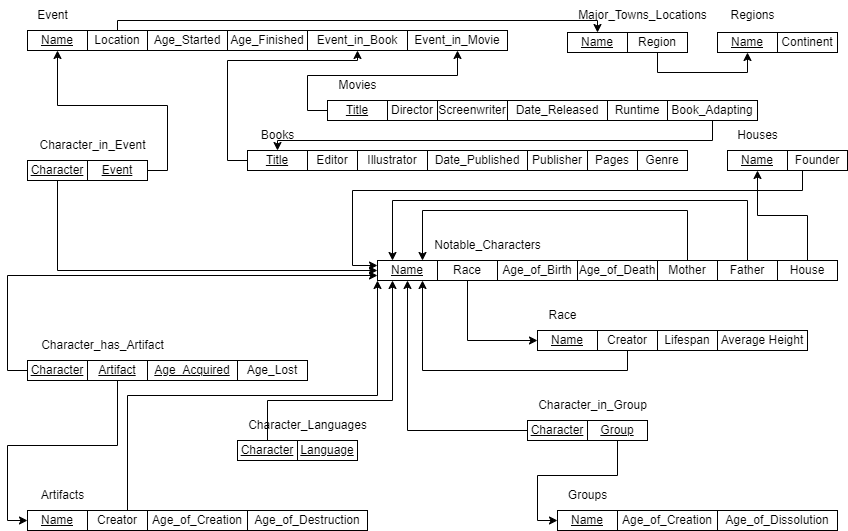

The diagram above was exported from draw.io. Its source (the exported page's mxGraphModel, read from the mxfile embedded in the PNG):
<mxGraphModel dx="350" dy="186" grid="1" gridSize="10" guides="1" tooltips="1" connect="1" arrows="1" fold="1" page="1" pageScale="1" pageWidth="850" pageHeight="1100" math="0" shadow="0">
  <root>
    <mxCell id="0" />
    <mxCell id="1" parent="0" />
    <mxCell id="lCqCRkuBMdXf_s4kRs-C-1" value="&lt;u&gt;Name&lt;/u&gt;" style="rounded=0;whiteSpace=wrap;html=1;" parent="1" vertex="1">
      <mxGeometry x="380" y="260" width="60" height="20" as="geometry" />
    </mxCell>
    <mxCell id="lCqCRkuBMdXf_s4kRs-C-57" style="edgeStyle=orthogonalEdgeStyle;rounded=0;orthogonalLoop=1;jettySize=auto;html=1;exitX=0.5;exitY=1;exitDx=0;exitDy=0;entryX=0;entryY=0.5;entryDx=0;entryDy=0;" parent="1" source="lCqCRkuBMdXf_s4kRs-C-2" target="lCqCRkuBMdXf_s4kRs-C-29" edge="1">
      <mxGeometry relative="1" as="geometry" />
    </mxCell>
    <mxCell id="lCqCRkuBMdXf_s4kRs-C-2" value="Race" style="rounded=0;whiteSpace=wrap;html=1;" parent="1" vertex="1">
      <mxGeometry x="440" y="260" width="60" height="20" as="geometry" />
    </mxCell>
    <mxCell id="lCqCRkuBMdXf_s4kRs-C-3" value="Age_of_Birth" style="rounded=0;whiteSpace=wrap;html=1;" parent="1" vertex="1">
      <mxGeometry x="500" y="260" width="80" height="20" as="geometry" />
    </mxCell>
    <mxCell id="lCqCRkuBMdXf_s4kRs-C-4" value="Age_of_Death" style="rounded=0;whiteSpace=wrap;html=1;" parent="1" vertex="1">
      <mxGeometry x="580" y="260" width="80" height="20" as="geometry" />
    </mxCell>
    <mxCell id="lCqCRkuBMdXf_s4kRs-C-55" style="edgeStyle=orthogonalEdgeStyle;rounded=0;orthogonalLoop=1;jettySize=auto;html=1;exitX=0.5;exitY=0;exitDx=0;exitDy=0;entryX=0.75;entryY=0;entryDx=0;entryDy=0;" parent="1" source="lCqCRkuBMdXf_s4kRs-C-5" target="lCqCRkuBMdXf_s4kRs-C-1" edge="1">
      <mxGeometry relative="1" as="geometry">
        <Array as="points">
          <mxPoint x="690" y="210" />
          <mxPoint x="425" y="210" />
        </Array>
      </mxGeometry>
    </mxCell>
    <mxCell id="lCqCRkuBMdXf_s4kRs-C-5" value="Mother" style="rounded=0;whiteSpace=wrap;html=1;" parent="1" vertex="1">
      <mxGeometry x="660" y="260" width="60" height="20" as="geometry" />
    </mxCell>
    <mxCell id="lCqCRkuBMdXf_s4kRs-C-56" style="edgeStyle=orthogonalEdgeStyle;rounded=0;orthogonalLoop=1;jettySize=auto;html=1;exitX=0.5;exitY=0;exitDx=0;exitDy=0;entryX=0.25;entryY=0;entryDx=0;entryDy=0;" parent="1" source="lCqCRkuBMdXf_s4kRs-C-7" target="lCqCRkuBMdXf_s4kRs-C-1" edge="1">
      <mxGeometry relative="1" as="geometry">
        <Array as="points">
          <mxPoint x="750" y="200" />
          <mxPoint x="395" y="200" />
        </Array>
      </mxGeometry>
    </mxCell>
    <mxCell id="lCqCRkuBMdXf_s4kRs-C-7" value="Father" style="rounded=0;whiteSpace=wrap;html=1;" parent="1" vertex="1">
      <mxGeometry x="720" y="260" width="60" height="20" as="geometry" />
    </mxCell>
    <mxCell id="OCrnyWCxKr9yEJ6ECK8M-19" style="edgeStyle=orthogonalEdgeStyle;rounded=0;orthogonalLoop=1;jettySize=auto;html=1;exitX=0.5;exitY=0;exitDx=0;exitDy=0;entryX=0.5;entryY=1;entryDx=0;entryDy=0;" parent="1" source="lCqCRkuBMdXf_s4kRs-C-8" target="OCrnyWCxKr9yEJ6ECK8M-12" edge="1">
      <mxGeometry relative="1" as="geometry" />
    </mxCell>
    <mxCell id="lCqCRkuBMdXf_s4kRs-C-8" value="House" style="rounded=0;whiteSpace=wrap;html=1;" parent="1" vertex="1">
      <mxGeometry x="780" y="260" width="60" height="20" as="geometry" />
    </mxCell>
    <mxCell id="lCqCRkuBMdXf_s4kRs-C-9" value="&lt;u&gt;Name&lt;/u&gt;" style="rounded=0;whiteSpace=wrap;html=1;" parent="1" vertex="1">
      <mxGeometry x="30" y="510" width="60" height="20" as="geometry" />
    </mxCell>
    <mxCell id="-8IWKGHMxjJNxi6mVAKG-1" style="edgeStyle=orthogonalEdgeStyle;rounded=0;orthogonalLoop=1;jettySize=auto;html=1;exitX=0.5;exitY=0;exitDx=0;exitDy=0;entryX=0;entryY=1;entryDx=0;entryDy=0;" parent="1" source="lCqCRkuBMdXf_s4kRs-C-10" target="lCqCRkuBMdXf_s4kRs-C-1" edge="1">
      <mxGeometry relative="1" as="geometry">
        <Array as="points">
          <mxPoint x="130" y="510" />
          <mxPoint x="130" y="395" />
          <mxPoint x="380" y="395" />
        </Array>
      </mxGeometry>
    </mxCell>
    <mxCell id="lCqCRkuBMdXf_s4kRs-C-10" value="Creator" style="rounded=0;whiteSpace=wrap;html=1;" parent="1" vertex="1">
      <mxGeometry x="90" y="510" width="60" height="20" as="geometry" />
    </mxCell>
    <mxCell id="lCqCRkuBMdXf_s4kRs-C-11" value="Age_of_Creation" style="rounded=0;whiteSpace=wrap;html=1;" parent="1" vertex="1">
      <mxGeometry x="150" y="510" width="100" height="20" as="geometry" />
    </mxCell>
    <mxCell id="lCqCRkuBMdXf_s4kRs-C-12" value="Age_of_Destruction" style="rounded=0;whiteSpace=wrap;html=1;" parent="1" vertex="1">
      <mxGeometry x="250" y="510" width="120" height="20" as="geometry" />
    </mxCell>
    <mxCell id="lCqCRkuBMdXf_s4kRs-C-16" value="&lt;u&gt;Name&lt;/u&gt;" style="rounded=0;whiteSpace=wrap;html=1;" parent="1" vertex="1">
      <mxGeometry x="30" y="30" width="60" height="20" as="geometry" />
    </mxCell>
    <mxCell id="lCqCRkuBMdXf_s4kRs-C-50" style="edgeStyle=orthogonalEdgeStyle;rounded=0;orthogonalLoop=1;jettySize=auto;html=1;exitX=0.5;exitY=1;exitDx=0;exitDy=0;entryX=0.5;entryY=0;entryDx=0;entryDy=0;" parent="1" source="lCqCRkuBMdXf_s4kRs-C-17" target="lCqCRkuBMdXf_s4kRs-C-23" edge="1">
      <mxGeometry relative="1" as="geometry">
        <Array as="points">
          <mxPoint x="120" y="20" />
          <mxPoint x="600" y="20" />
        </Array>
      </mxGeometry>
    </mxCell>
    <mxCell id="lCqCRkuBMdXf_s4kRs-C-17" value="Location" style="rounded=0;whiteSpace=wrap;html=1;" parent="1" vertex="1">
      <mxGeometry x="90" y="30" width="60" height="20" as="geometry" />
    </mxCell>
    <mxCell id="lCqCRkuBMdXf_s4kRs-C-18" value="Age_Started" style="rounded=0;whiteSpace=wrap;html=1;" parent="1" vertex="1">
      <mxGeometry x="150" y="30" width="80" height="20" as="geometry" />
    </mxCell>
    <mxCell id="lCqCRkuBMdXf_s4kRs-C-19" value="Age_Finished" style="rounded=0;whiteSpace=wrap;html=1;" parent="1" vertex="1">
      <mxGeometry x="230" y="30" width="80" height="20" as="geometry" />
    </mxCell>
    <mxCell id="lCqCRkuBMdXf_s4kRs-C-23" value="&lt;u&gt;Name&lt;/u&gt;" style="rounded=0;whiteSpace=wrap;html=1;" parent="1" vertex="1">
      <mxGeometry x="570" y="32" width="60" height="20" as="geometry" />
    </mxCell>
    <mxCell id="lCqCRkuBMdXf_s4kRs-C-51" style="edgeStyle=orthogonalEdgeStyle;rounded=0;orthogonalLoop=1;jettySize=auto;html=1;exitX=0.5;exitY=1;exitDx=0;exitDy=0;entryX=0.5;entryY=1;entryDx=0;entryDy=0;" parent="1" source="lCqCRkuBMdXf_s4kRs-C-24" target="lCqCRkuBMdXf_s4kRs-C-27" edge="1">
      <mxGeometry relative="1" as="geometry" />
    </mxCell>
    <mxCell id="lCqCRkuBMdXf_s4kRs-C-24" value="Region" style="rounded=0;whiteSpace=wrap;html=1;" parent="1" vertex="1">
      <mxGeometry x="630" y="32" width="60" height="20" as="geometry" />
    </mxCell>
    <mxCell id="lCqCRkuBMdXf_s4kRs-C-27" value="&lt;u&gt;Name&lt;/u&gt;" style="rounded=0;whiteSpace=wrap;html=1;" parent="1" vertex="1">
      <mxGeometry x="720" y="32" width="60" height="20" as="geometry" />
    </mxCell>
    <mxCell id="lCqCRkuBMdXf_s4kRs-C-28" value="Continent" style="rounded=0;whiteSpace=wrap;html=1;" parent="1" vertex="1">
      <mxGeometry x="780" y="32" width="60" height="20" as="geometry" />
    </mxCell>
    <mxCell id="lCqCRkuBMdXf_s4kRs-C-29" value="&lt;u&gt;Name&lt;/u&gt;" style="rounded=0;whiteSpace=wrap;html=1;" parent="1" vertex="1">
      <mxGeometry x="540" y="330" width="60" height="20" as="geometry" />
    </mxCell>
    <mxCell id="OCrnyWCxKr9yEJ6ECK8M-4" style="edgeStyle=orthogonalEdgeStyle;rounded=0;orthogonalLoop=1;jettySize=auto;html=1;exitX=0.5;exitY=1;exitDx=0;exitDy=0;entryX=0.75;entryY=1;entryDx=0;entryDy=0;" parent="1" source="lCqCRkuBMdXf_s4kRs-C-30" target="lCqCRkuBMdXf_s4kRs-C-1" edge="1">
      <mxGeometry relative="1" as="geometry" />
    </mxCell>
    <mxCell id="lCqCRkuBMdXf_s4kRs-C-30" value="Creator" style="rounded=0;whiteSpace=wrap;html=1;" parent="1" vertex="1">
      <mxGeometry x="600" y="330" width="60" height="20" as="geometry" />
    </mxCell>
    <mxCell id="lCqCRkuBMdXf_s4kRs-C-53" style="edgeStyle=orthogonalEdgeStyle;rounded=0;orthogonalLoop=1;jettySize=auto;html=1;exitX=0;exitY=0.5;exitDx=0;exitDy=0;entryX=0;entryY=0.75;entryDx=0;entryDy=0;" parent="1" source="lCqCRkuBMdXf_s4kRs-C-33" target="lCqCRkuBMdXf_s4kRs-C-1" edge="1">
      <mxGeometry relative="1" as="geometry" />
    </mxCell>
    <mxCell id="lCqCRkuBMdXf_s4kRs-C-33" value="&lt;u&gt;Character&lt;/u&gt;" style="rounded=0;whiteSpace=wrap;html=1;" parent="1" vertex="1">
      <mxGeometry x="30" y="360" width="60" height="20" as="geometry" />
    </mxCell>
    <mxCell id="lCqCRkuBMdXf_s4kRs-C-40" style="edgeStyle=orthogonalEdgeStyle;rounded=0;orthogonalLoop=1;jettySize=auto;html=1;exitX=0.5;exitY=1;exitDx=0;exitDy=0;entryX=0;entryY=0.5;entryDx=0;entryDy=0;" parent="1" source="lCqCRkuBMdXf_s4kRs-C-34" target="lCqCRkuBMdXf_s4kRs-C-9" edge="1">
      <mxGeometry relative="1" as="geometry" />
    </mxCell>
    <mxCell id="lCqCRkuBMdXf_s4kRs-C-34" value="&lt;u&gt;Artifact&lt;/u&gt;" style="rounded=0;whiteSpace=wrap;html=1;" parent="1" vertex="1">
      <mxGeometry x="90" y="360" width="60" height="20" as="geometry" />
    </mxCell>
    <mxCell id="lCqCRkuBMdXf_s4kRs-C-35" value="&lt;u&gt;Age_Acquired&lt;/u&gt;" style="rounded=0;whiteSpace=wrap;html=1;" parent="1" vertex="1">
      <mxGeometry x="150" y="360" width="90" height="20" as="geometry" />
    </mxCell>
    <mxCell id="lCqCRkuBMdXf_s4kRs-C-36" value="Age_Lost" style="rounded=0;whiteSpace=wrap;html=1;" parent="1" vertex="1">
      <mxGeometry x="240" y="360" width="70" height="20" as="geometry" />
    </mxCell>
    <mxCell id="OCrnyWCxKr9yEJ6ECK8M-17" style="edgeStyle=orthogonalEdgeStyle;rounded=0;orthogonalLoop=1;jettySize=auto;html=1;exitX=0.5;exitY=1;exitDx=0;exitDy=0;entryX=0;entryY=0.5;entryDx=0;entryDy=0;" parent="1" source="lCqCRkuBMdXf_s4kRs-C-42" target="lCqCRkuBMdXf_s4kRs-C-1" edge="1">
      <mxGeometry relative="1" as="geometry" />
    </mxCell>
    <mxCell id="lCqCRkuBMdXf_s4kRs-C-42" value="&lt;u&gt;Character&lt;/u&gt;" style="rounded=0;whiteSpace=wrap;html=1;" parent="1" vertex="1">
      <mxGeometry x="30" y="160" width="60" height="20" as="geometry" />
    </mxCell>
    <mxCell id="lCqCRkuBMdXf_s4kRs-C-46" style="edgeStyle=orthogonalEdgeStyle;rounded=0;orthogonalLoop=1;jettySize=auto;html=1;exitX=1;exitY=0.5;exitDx=0;exitDy=0;entryX=0.5;entryY=1;entryDx=0;entryDy=0;" parent="1" source="lCqCRkuBMdXf_s4kRs-C-43" target="lCqCRkuBMdXf_s4kRs-C-16" edge="1">
      <mxGeometry relative="1" as="geometry" />
    </mxCell>
    <mxCell id="lCqCRkuBMdXf_s4kRs-C-43" value="&lt;u&gt;Event&lt;/u&gt;" style="rounded=0;whiteSpace=wrap;html=1;" parent="1" vertex="1">
      <mxGeometry x="90" y="160" width="60" height="20" as="geometry" />
    </mxCell>
    <mxCell id="OCrnyWCxKr9yEJ6ECK8M-22" style="edgeStyle=orthogonalEdgeStyle;rounded=0;orthogonalLoop=1;jettySize=auto;html=1;exitX=0.5;exitY=0;exitDx=0;exitDy=0;entryX=0.25;entryY=1;entryDx=0;entryDy=0;" parent="1" source="lCqCRkuBMdXf_s4kRs-C-60" target="lCqCRkuBMdXf_s4kRs-C-1" edge="1">
      <mxGeometry relative="1" as="geometry">
        <Array as="points">
          <mxPoint x="270" y="400" />
          <mxPoint x="395" y="400" />
        </Array>
      </mxGeometry>
    </mxCell>
    <mxCell id="lCqCRkuBMdXf_s4kRs-C-60" value="&lt;u&gt;Character&lt;/u&gt;" style="rounded=0;whiteSpace=wrap;html=1;" parent="1" vertex="1">
      <mxGeometry x="240" y="440" width="60" height="20" as="geometry" />
    </mxCell>
    <mxCell id="lCqCRkuBMdXf_s4kRs-C-61" value="&lt;u&gt;Language&lt;/u&gt;" style="rounded=0;whiteSpace=wrap;html=1;" parent="1" vertex="1">
      <mxGeometry x="300" y="440" width="60" height="20" as="geometry" />
    </mxCell>
    <mxCell id="lCqCRkuBMdXf_s4kRs-C-65" value="Character_has_Artifact" style="text;html=1;align=center;verticalAlign=middle;resizable=0;points=[];autosize=1;strokeColor=none;fillColor=none;" parent="1" vertex="1">
      <mxGeometry x="30" y="330" width="150" height="30" as="geometry" />
    </mxCell>
    <mxCell id="lCqCRkuBMdXf_s4kRs-C-66" value="Character_in_Event" style="text;html=1;align=center;verticalAlign=middle;resizable=0;points=[];autosize=1;strokeColor=none;fillColor=none;" parent="1" vertex="1">
      <mxGeometry x="30" y="130" width="130" height="30" as="geometry" />
    </mxCell>
    <mxCell id="lCqCRkuBMdXf_s4kRs-C-67" value="Event" style="text;html=1;align=center;verticalAlign=middle;resizable=0;points=[];autosize=1;strokeColor=none;fillColor=none;" parent="1" vertex="1">
      <mxGeometry x="30" width="50" height="30" as="geometry" />
    </mxCell>
    <mxCell id="lCqCRkuBMdXf_s4kRs-C-68" value="Major_Towns_Locations" style="text;html=1;align=center;verticalAlign=middle;resizable=0;points=[];autosize=1;strokeColor=none;fillColor=none;" parent="1" vertex="1">
      <mxGeometry x="570" width="150" height="30" as="geometry" />
    </mxCell>
    <mxCell id="lCqCRkuBMdXf_s4kRs-C-69" value="Regions" style="text;html=1;align=center;verticalAlign=middle;resizable=0;points=[];autosize=1;strokeColor=none;fillColor=none;" parent="1" vertex="1">
      <mxGeometry x="720" width="70" height="30" as="geometry" />
    </mxCell>
    <mxCell id="lCqCRkuBMdXf_s4kRs-C-70" value="Notable_Characters" style="text;html=1;align=center;verticalAlign=middle;resizable=0;points=[];autosize=1;strokeColor=none;fillColor=none;" parent="1" vertex="1">
      <mxGeometry x="425" y="230" width="130" height="30" as="geometry" />
    </mxCell>
    <mxCell id="lCqCRkuBMdXf_s4kRs-C-71" value="Race" style="text;html=1;align=center;verticalAlign=middle;resizable=0;points=[];autosize=1;strokeColor=none;fillColor=none;" parent="1" vertex="1">
      <mxGeometry x="540" y="300" width="50" height="30" as="geometry" />
    </mxCell>
    <mxCell id="lCqCRkuBMdXf_s4kRs-C-72" value="Character_Languages" style="text;html=1;align=center;verticalAlign=middle;resizable=0;points=[];autosize=1;strokeColor=none;fillColor=none;" parent="1" vertex="1">
      <mxGeometry x="240" y="410" width="140" height="30" as="geometry" />
    </mxCell>
    <mxCell id="lCqCRkuBMdXf_s4kRs-C-74" value="Artifacts" style="text;html=1;align=center;verticalAlign=middle;resizable=0;points=[];autosize=1;strokeColor=none;fillColor=none;" parent="1" vertex="1">
      <mxGeometry x="30" y="480" width="70" height="30" as="geometry" />
    </mxCell>
    <mxCell id="lCqCRkuBMdXf_s4kRs-C-75" value="&lt;u&gt;Name&lt;/u&gt;" style="rounded=0;whiteSpace=wrap;html=1;" parent="1" vertex="1">
      <mxGeometry x="560" y="510" width="60" height="20" as="geometry" />
    </mxCell>
    <mxCell id="lCqCRkuBMdXf_s4kRs-C-77" value="Age_of_Creation" style="rounded=0;whiteSpace=wrap;html=1;" parent="1" vertex="1">
      <mxGeometry x="620" y="510" width="100" height="20" as="geometry" />
    </mxCell>
    <mxCell id="lCqCRkuBMdXf_s4kRs-C-78" value="Age_of_Dissolution" style="rounded=0;whiteSpace=wrap;html=1;" parent="1" vertex="1">
      <mxGeometry x="720" y="510" width="120" height="20" as="geometry" />
    </mxCell>
    <mxCell id="lCqCRkuBMdXf_s4kRs-C-79" value="Groups" style="text;html=1;align=center;verticalAlign=middle;resizable=0;points=[];autosize=1;strokeColor=none;fillColor=none;" parent="1" vertex="1">
      <mxGeometry x="560" y="480" width="60" height="30" as="geometry" />
    </mxCell>
    <mxCell id="OCrnyWCxKr9yEJ6ECK8M-5" style="edgeStyle=orthogonalEdgeStyle;rounded=0;orthogonalLoop=1;jettySize=auto;html=1;exitX=0;exitY=0.5;exitDx=0;exitDy=0;entryX=0.5;entryY=1;entryDx=0;entryDy=0;" parent="1" source="lCqCRkuBMdXf_s4kRs-C-80" target="lCqCRkuBMdXf_s4kRs-C-1" edge="1">
      <mxGeometry relative="1" as="geometry" />
    </mxCell>
    <mxCell id="lCqCRkuBMdXf_s4kRs-C-80" value="&lt;u&gt;Character&lt;/u&gt;" style="rounded=0;whiteSpace=wrap;html=1;" parent="1" vertex="1">
      <mxGeometry x="530" y="420" width="60" height="20" as="geometry" />
    </mxCell>
    <mxCell id="lCqCRkuBMdXf_s4kRs-C-83" style="edgeStyle=orthogonalEdgeStyle;rounded=0;orthogonalLoop=1;jettySize=auto;html=1;exitX=0.5;exitY=1;exitDx=0;exitDy=0;entryX=0;entryY=0.5;entryDx=0;entryDy=0;" parent="1" source="lCqCRkuBMdXf_s4kRs-C-81" target="lCqCRkuBMdXf_s4kRs-C-75" edge="1">
      <mxGeometry relative="1" as="geometry" />
    </mxCell>
    <mxCell id="lCqCRkuBMdXf_s4kRs-C-81" value="&lt;u&gt;Group&lt;/u&gt;" style="rounded=0;whiteSpace=wrap;html=1;" parent="1" vertex="1">
      <mxGeometry x="590" y="420" width="60" height="20" as="geometry" />
    </mxCell>
    <mxCell id="lCqCRkuBMdXf_s4kRs-C-82" value="Character_in_Group" style="text;html=1;align=center;verticalAlign=middle;resizable=0;points=[];autosize=1;strokeColor=none;fillColor=none;" parent="1" vertex="1">
      <mxGeometry x="530" y="390" width="130" height="30" as="geometry" />
    </mxCell>
    <mxCell id="OCrnyWCxKr9yEJ6ECK8M-1" value="Event_in_Book" style="rounded=0;whiteSpace=wrap;html=1;" parent="1" vertex="1">
      <mxGeometry x="310" y="30" width="100" height="20" as="geometry" />
    </mxCell>
    <mxCell id="OCrnyWCxKr9yEJ6ECK8M-3" value="Event_in_Movie" style="rounded=0;whiteSpace=wrap;html=1;" parent="1" vertex="1">
      <mxGeometry x="410" y="30" width="100" height="20" as="geometry" />
    </mxCell>
    <mxCell id="OCrnyWCxKr9yEJ6ECK8M-35" style="edgeStyle=orthogonalEdgeStyle;rounded=0;orthogonalLoop=1;jettySize=auto;html=1;exitX=0;exitY=0.5;exitDx=0;exitDy=0;entryX=0.5;entryY=1;entryDx=0;entryDy=0;" parent="1" source="OCrnyWCxKr9yEJ6ECK8M-7" target="OCrnyWCxKr9yEJ6ECK8M-1" edge="1">
      <mxGeometry relative="1" as="geometry">
        <Array as="points">
          <mxPoint x="230" y="160" />
          <mxPoint x="230" y="60" />
          <mxPoint x="360" y="60" />
        </Array>
      </mxGeometry>
    </mxCell>
    <mxCell id="OCrnyWCxKr9yEJ6ECK8M-7" value="&lt;u&gt;Title&lt;/u&gt;" style="rounded=0;whiteSpace=wrap;html=1;" parent="1" vertex="1">
      <mxGeometry x="250" y="150" width="60" height="20" as="geometry" />
    </mxCell>
    <mxCell id="OCrnyWCxKr9yEJ6ECK8M-8" value="Editor" style="rounded=0;whiteSpace=wrap;html=1;" parent="1" vertex="1">
      <mxGeometry x="310" y="150" width="50" height="20" as="geometry" />
    </mxCell>
    <mxCell id="OCrnyWCxKr9yEJ6ECK8M-9" value="Illustrator" style="rounded=0;whiteSpace=wrap;html=1;" parent="1" vertex="1">
      <mxGeometry x="360" y="150" width="70" height="20" as="geometry" />
    </mxCell>
    <mxCell id="OCrnyWCxKr9yEJ6ECK8M-10" value="Date_Published" style="rounded=0;whiteSpace=wrap;html=1;" parent="1" vertex="1">
      <mxGeometry x="430" y="150" width="100" height="20" as="geometry" />
    </mxCell>
    <mxCell id="OCrnyWCxKr9yEJ6ECK8M-11" value="Publisher" style="rounded=0;whiteSpace=wrap;html=1;" parent="1" vertex="1">
      <mxGeometry x="530" y="150" width="60" height="20" as="geometry" />
    </mxCell>
    <mxCell id="OCrnyWCxKr9yEJ6ECK8M-12" value="&lt;u&gt;Name&lt;/u&gt;" style="rounded=0;whiteSpace=wrap;html=1;" parent="1" vertex="1">
      <mxGeometry x="730" y="150" width="60" height="20" as="geometry" />
    </mxCell>
    <mxCell id="OCrnyWCxKr9yEJ6ECK8M-18" style="edgeStyle=orthogonalEdgeStyle;rounded=0;orthogonalLoop=1;jettySize=auto;html=1;exitX=0.5;exitY=0;exitDx=0;exitDy=0;entryX=0;entryY=0.25;entryDx=0;entryDy=0;" parent="1" target="lCqCRkuBMdXf_s4kRs-C-1" edge="1">
      <mxGeometry relative="1" as="geometry">
        <mxPoint x="804.9999999999998" y="150" as="sourcePoint" />
        <mxPoint x="375" y="265" as="targetPoint" />
        <Array as="points">
          <mxPoint x="805" y="190" />
          <mxPoint x="355" y="190" />
          <mxPoint x="355" y="265" />
        </Array>
      </mxGeometry>
    </mxCell>
    <mxCell id="OCrnyWCxKr9yEJ6ECK8M-13" value="Founder" style="rounded=0;whiteSpace=wrap;html=1;" parent="1" vertex="1">
      <mxGeometry x="790" y="150" width="60" height="20" as="geometry" />
    </mxCell>
    <mxCell id="OCrnyWCxKr9yEJ6ECK8M-14" value="Houses" style="text;html=1;align=center;verticalAlign=middle;resizable=0;points=[];autosize=1;strokeColor=none;fillColor=none;" parent="1" vertex="1">
      <mxGeometry x="730" y="120" width="60" height="30" as="geometry" />
    </mxCell>
    <mxCell id="OCrnyWCxKr9yEJ6ECK8M-20" value="Pages" style="rounded=0;whiteSpace=wrap;html=1;" parent="1" vertex="1">
      <mxGeometry x="590" y="150" width="50" height="20" as="geometry" />
    </mxCell>
    <mxCell id="OCrnyWCxKr9yEJ6ECK8M-21" value="Genre" style="rounded=0;whiteSpace=wrap;html=1;" parent="1" vertex="1">
      <mxGeometry x="640" y="150" width="50" height="20" as="geometry" />
    </mxCell>
    <mxCell id="OCrnyWCxKr9yEJ6ECK8M-23" value="Books" style="text;html=1;align=center;verticalAlign=middle;resizable=0;points=[];autosize=1;strokeColor=none;fillColor=none;" parent="1" vertex="1">
      <mxGeometry x="250" y="120" width="60" height="30" as="geometry" />
    </mxCell>
    <mxCell id="OCrnyWCxKr9yEJ6ECK8M-34" style="edgeStyle=orthogonalEdgeStyle;rounded=0;orthogonalLoop=1;jettySize=auto;html=1;exitX=0;exitY=0.5;exitDx=0;exitDy=0;entryX=0.5;entryY=1;entryDx=0;entryDy=0;" parent="1" source="OCrnyWCxKr9yEJ6ECK8M-24" target="OCrnyWCxKr9yEJ6ECK8M-3" edge="1">
      <mxGeometry relative="1" as="geometry" />
    </mxCell>
    <mxCell id="OCrnyWCxKr9yEJ6ECK8M-24" value="&lt;u&gt;Title&lt;/u&gt;" style="rounded=0;whiteSpace=wrap;html=1;" parent="1" vertex="1">
      <mxGeometry x="330" y="100" width="60" height="20" as="geometry" />
    </mxCell>
    <mxCell id="OCrnyWCxKr9yEJ6ECK8M-25" value="Director" style="rounded=0;whiteSpace=wrap;html=1;" parent="1" vertex="1">
      <mxGeometry x="390" y="100" width="50" height="20" as="geometry" />
    </mxCell>
    <mxCell id="OCrnyWCxKr9yEJ6ECK8M-26" value="Screenwriter" style="rounded=0;whiteSpace=wrap;html=1;" parent="1" vertex="1">
      <mxGeometry x="440" y="100" width="70" height="20" as="geometry" />
    </mxCell>
    <mxCell id="OCrnyWCxKr9yEJ6ECK8M-27" value="Date_Released" style="rounded=0;whiteSpace=wrap;html=1;" parent="1" vertex="1">
      <mxGeometry x="510" y="100" width="100" height="20" as="geometry" />
    </mxCell>
    <mxCell id="OCrnyWCxKr9yEJ6ECK8M-28" value="Runtime" style="rounded=0;whiteSpace=wrap;html=1;" parent="1" vertex="1">
      <mxGeometry x="610" y="100" width="60" height="20" as="geometry" />
    </mxCell>
    <mxCell id="OCrnyWCxKr9yEJ6ECK8M-32" style="edgeStyle=orthogonalEdgeStyle;rounded=0;orthogonalLoop=1;jettySize=auto;html=1;exitX=0.5;exitY=1;exitDx=0;exitDy=0;" parent="1" source="OCrnyWCxKr9yEJ6ECK8M-29" target="OCrnyWCxKr9yEJ6ECK8M-7" edge="1">
      <mxGeometry relative="1" as="geometry">
        <Array as="points">
          <mxPoint x="715" y="140" />
          <mxPoint x="280" y="140" />
        </Array>
      </mxGeometry>
    </mxCell>
    <mxCell id="OCrnyWCxKr9yEJ6ECK8M-29" value="Book_Adapting" style="rounded=0;whiteSpace=wrap;html=1;" parent="1" vertex="1">
      <mxGeometry x="670" y="100" width="90" height="20" as="geometry" />
    </mxCell>
    <mxCell id="OCrnyWCxKr9yEJ6ECK8M-30" value="Movies" style="text;html=1;align=center;verticalAlign=middle;resizable=0;points=[];autosize=1;strokeColor=none;fillColor=none;" parent="1" vertex="1">
      <mxGeometry x="330" y="70" width="60" height="30" as="geometry" />
    </mxCell>
    <mxCell id="J9Pp7rpXyJVwWAboM-GW-1" value="Lifespan" style="rounded=0;whiteSpace=wrap;html=1;" parent="1" vertex="1">
      <mxGeometry x="660" y="330" width="60" height="20" as="geometry" />
    </mxCell>
    <mxCell id="J9Pp7rpXyJVwWAboM-GW-2" value="Average Height" style="rounded=0;whiteSpace=wrap;html=1;" parent="1" vertex="1">
      <mxGeometry x="720" y="330" width="90" height="20" as="geometry" />
    </mxCell>
  </root>
</mxGraphModel>